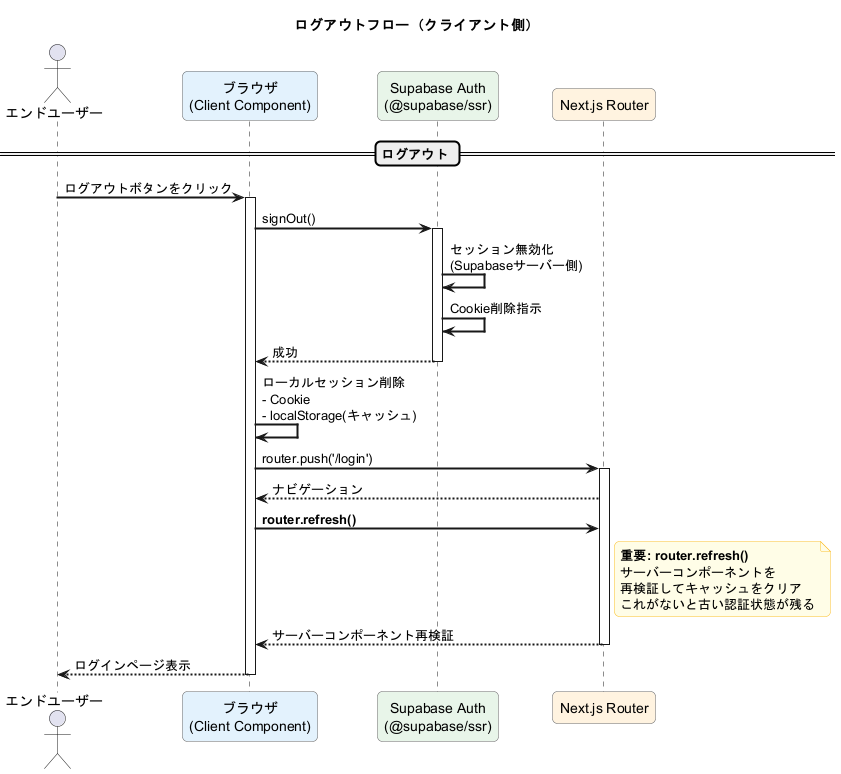

The diagram above was rendered by PlantUML. Its source (embedded in the PNG):
@startuml PlantUML_Studio_Sequence_Logout_Client
'==================================================
' シーケンス図: ログアウトフロー（クライアント側）
' UC 1-2 ログアウトする
' 検証: Context7 MCP - Supabase SSR公式ドキュメント
'==================================================

skinparam sequenceArrowThickness 2
skinparam roundcorner 10
skinparam maxmessagesize 200

skinparam participant {
    BackgroundColor #FAFAFA
    BorderColor #666666
}

skinparam note {
    BackgroundColor #FFFDE7
    BorderColor #FBC02D
}

title ログアウトフロー（クライアント側）

actor "エンドユーザー" as user
participant "ブラウザ\n(Client Component)" as browser #E3F2FD
participant "Supabase Auth\n(@supabase/ssr)" as supabase #E8F5E9
participant "Next.js Router" as router #FFF3E0

== ログアウト ==

user -> browser : ログアウトボタンをクリック
activate browser

browser -> supabase : signOut()
activate supabase

supabase -> supabase : セッション無効化\n(Supabaseサーバー側)
supabase -> supabase : Cookie削除指示

supabase --> browser : 成功
deactivate supabase

browser -> browser : ローカルセッション削除\n- Cookie\n- localStorage(キャッシュ)

browser -> router : router.push('/login')
activate router
router --> browser : ナビゲーション

browser -> router : **router.refresh()**
note right of router
  **重要: router.refresh()**
  サーバーコンポーネントを
  再検証してキャッシュをクリア
  これがないと古い認証状態が残る
end note

router --> browser : サーバーコンポーネント再検証
deactivate router

browser --> user : ログインページ表示

deactivate browser

@enduml